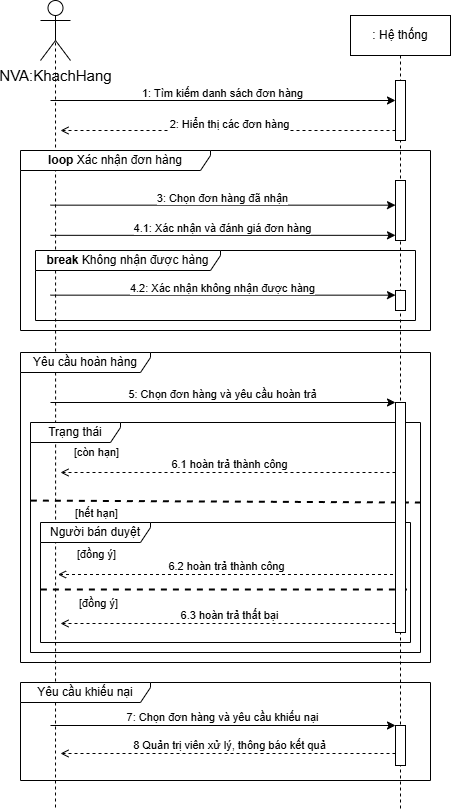

The diagram above was exported from draw.io. Its source (the exported page's mxGraphModel, read from the mxfile embedded in the PNG):
<mxGraphModel dx="1682" dy="1255" grid="0" gridSize="10" guides="1" tooltips="1" connect="1" arrows="1" fold="1" page="0" pageScale="1" pageWidth="827" pageHeight="1169" math="0" shadow="0">
  <root>
    <mxCell id="0" />
    <mxCell id="1" parent="0" />
    <mxCell id="fAQy3WwIqjnTeUhNlfqo-2" style="edgeStyle=orthogonalEdgeStyle;rounded=0;orthogonalLoop=1;jettySize=auto;html=1;exitX=0.5;exitY=0.5;exitDx=0;exitDy=0;exitPerimeter=0;endArrow=none;endFill=1;startFill=0;dashed=1;" parent="1" source="fAQy3WwIqjnTeUhNlfqo-19" edge="1">
      <mxGeometry relative="1" as="geometry">
        <mxPoint x="185" y="680" as="targetPoint" />
      </mxGeometry>
    </mxCell>
    <mxCell id="fAQy3WwIqjnTeUhNlfqo-3" value="[Nhận hàng thành công]" style="edgeLabel;html=1;align=center;verticalAlign=middle;resizable=0;points=[];" parent="fAQy3WwIqjnTeUhNlfqo-2" connectable="0" vertex="1">
      <mxGeometry x="-0.2213" relative="1" as="geometry">
        <mxPoint x="65" y="-173" as="offset" />
      </mxGeometry>
    </mxCell>
    <mxCell id="uuQ4_rTZq44maP2rqSCN-29" value="Người bán duyệt" style="shape=umlFrame;whiteSpace=wrap;html=1;pointerEvents=0;width=110;height=20;" parent="1" vertex="1">
      <mxGeometry x="170" y="392" width="370" height="120" as="geometry" />
    </mxCell>
    <mxCell id="fAQy3WwIqjnTeUhNlfqo-5" value="&lt;div&gt;: Hệ thống&lt;/div&gt;" style="shape=umlLifeline;perimeter=lifelinePerimeter;whiteSpace=wrap;html=1;container=1;dropTarget=0;collapsible=0;recursiveResize=0;outlineConnect=0;portConstraint=eastwest;newEdgeStyle={&quot;curved&quot;:0,&quot;rounded&quot;:0};labelBackgroundColor=none;" parent="1" vertex="1">
      <mxGeometry x="480" y="-115" width="100" height="795" as="geometry" />
    </mxCell>
    <mxCell id="fAQy3WwIqjnTeUhNlfqo-6" style="edgeStyle=orthogonalEdgeStyle;rounded=0;orthogonalLoop=1;jettySize=auto;html=1;curved=0;exitX=0;exitY=1;exitDx=0;exitDy=-5;exitPerimeter=0;endArrow=open;endFill=0;dashed=1;" parent="fAQy3WwIqjnTeUhNlfqo-5" edge="1">
      <mxGeometry relative="1" as="geometry">
        <mxPoint x="-290" y="115" as="targetPoint" />
        <mxPoint x="45" y="115" as="sourcePoint" />
      </mxGeometry>
    </mxCell>
    <mxCell id="fAQy3WwIqjnTeUhNlfqo-7" value="2: Hiển thị các đơn hàng" style="edgeLabel;html=1;align=center;verticalAlign=middle;resizable=0;points=[];" parent="fAQy3WwIqjnTeUhNlfqo-6" connectable="0" vertex="1">
      <mxGeometry x="-0.0009" y="-1" relative="1" as="geometry">
        <mxPoint y="-6" as="offset" />
      </mxGeometry>
    </mxCell>
    <mxCell id="fAQy3WwIqjnTeUhNlfqo-8" value="" style="html=1;points=[[0,0,0,0,5],[0,1,0,0,-5],[1,0,0,0,5],[1,1,0,0,-5]];perimeter=orthogonalPerimeter;outlineConnect=0;targetShapes=umlLifeline;portConstraint=eastwest;newEdgeStyle={&quot;curved&quot;:0,&quot;rounded&quot;:0};labelBackgroundColor=none;" parent="fAQy3WwIqjnTeUhNlfqo-5" vertex="1">
      <mxGeometry x="45" y="65" width="10" height="60" as="geometry" />
    </mxCell>
    <mxCell id="uuQ4_rTZq44maP2rqSCN-2" value="" style="html=1;points=[[0,0,0,0,5],[0,1,0,0,-5],[1,0,0,0,5],[1,1,0,0,-5]];perimeter=orthogonalPerimeter;outlineConnect=0;targetShapes=umlLifeline;portConstraint=eastwest;newEdgeStyle={&quot;curved&quot;:0,&quot;rounded&quot;:0};labelBackgroundColor=none;" parent="fAQy3WwIqjnTeUhNlfqo-5" vertex="1">
      <mxGeometry x="45" y="275" width="10" height="20" as="geometry" />
    </mxCell>
    <mxCell id="fAQy3WwIqjnTeUhNlfqo-9" value="" style="endArrow=classic;html=1;rounded=0;" parent="1" target="fAQy3WwIqjnTeUhNlfqo-8" edge="1">
      <mxGeometry width="50" height="50" relative="1" as="geometry">
        <mxPoint x="180" y="-30" as="sourcePoint" />
        <mxPoint x="520" y="-30" as="targetPoint" />
      </mxGeometry>
    </mxCell>
    <mxCell id="fAQy3WwIqjnTeUhNlfqo-10" value="1: Tìm kiếm danh sách đơn hàng" style="edgeLabel;html=1;align=center;verticalAlign=middle;resizable=0;points=[];" parent="fAQy3WwIqjnTeUhNlfqo-9" connectable="0" vertex="1">
      <mxGeometry x="-0.0062" relative="1" as="geometry">
        <mxPoint y="-8" as="offset" />
      </mxGeometry>
    </mxCell>
    <mxCell id="fAQy3WwIqjnTeUhNlfqo-11" value="&lt;b&gt;loop &lt;/b&gt;Xác nhận đơn hàng" style="shape=umlFrame;whiteSpace=wrap;html=1;pointerEvents=0;width=190;height=20;" parent="1" vertex="1">
      <mxGeometry x="150" y="20" width="410" height="180" as="geometry" />
    </mxCell>
    <mxCell id="fAQy3WwIqjnTeUhNlfqo-12" value="" style="endArrow=classic;html=1;rounded=0;" parent="1" edge="1">
      <mxGeometry width="50" height="50" relative="1" as="geometry">
        <mxPoint x="180" y="104.82999999999993" as="sourcePoint" />
        <mxPoint x="525" y="104.82999999999993" as="targetPoint" />
      </mxGeometry>
    </mxCell>
    <mxCell id="fAQy3WwIqjnTeUhNlfqo-13" value="4.1: Xác nhận và đánh giá đơn hàng" style="edgeLabel;html=1;align=center;verticalAlign=middle;resizable=0;points=[];" parent="fAQy3WwIqjnTeUhNlfqo-12" connectable="0" vertex="1">
      <mxGeometry x="-0.0062" relative="1" as="geometry">
        <mxPoint y="-8" as="offset" />
      </mxGeometry>
    </mxCell>
    <mxCell id="fAQy3WwIqjnTeUhNlfqo-14" value="" style="html=1;points=[[0,0,0,0,5],[0,1,0,0,-5],[1,0,0,0,5],[1,1,0,0,-5]];perimeter=orthogonalPerimeter;outlineConnect=0;targetShapes=umlLifeline;portConstraint=eastwest;newEdgeStyle={&quot;curved&quot;:0,&quot;rounded&quot;:0};labelBackgroundColor=none;" parent="1" vertex="1">
      <mxGeometry x="525" y="50" width="10" height="60" as="geometry" />
    </mxCell>
    <mxCell id="fAQy3WwIqjnTeUhNlfqo-19" value="&lt;font style=&quot;font-size: 15px;&quot;&gt;NVA:KhachHang&lt;/font&gt;" style="shape=umlActor;verticalLabelPosition=bottom;verticalAlign=top;html=1;outlineConnect=0;" parent="1" vertex="1">
      <mxGeometry x="170" y="-130" width="30" height="60" as="geometry" />
    </mxCell>
    <mxCell id="fAQy3WwIqjnTeUhNlfqo-25" value="" style="endArrow=classic;html=1;rounded=0;" parent="1" edge="1">
      <mxGeometry width="50" height="50" relative="1" as="geometry">
        <mxPoint x="180" y="74.65999999999997" as="sourcePoint" />
        <mxPoint x="525" y="74.65999999999997" as="targetPoint" />
      </mxGeometry>
    </mxCell>
    <mxCell id="fAQy3WwIqjnTeUhNlfqo-26" value="3: Chọn đơn hàng đã nhận" style="edgeLabel;html=1;align=center;verticalAlign=middle;resizable=0;points=[];" parent="fAQy3WwIqjnTeUhNlfqo-25" connectable="0" vertex="1">
      <mxGeometry x="-0.0062" relative="1" as="geometry">
        <mxPoint y="-8" as="offset" />
      </mxGeometry>
    </mxCell>
    <mxCell id="uuQ4_rTZq44maP2rqSCN-1" value="&lt;b&gt;break &lt;/b&gt;Không nhận được hàng" style="shape=umlFrame;whiteSpace=wrap;html=1;pointerEvents=0;width=185;height=20;" parent="1" vertex="1">
      <mxGeometry x="165" y="120" width="380" height="70" as="geometry" />
    </mxCell>
    <mxCell id="uuQ4_rTZq44maP2rqSCN-3" value="" style="endArrow=classic;html=1;rounded=0;" parent="1" edge="1">
      <mxGeometry width="50" height="50" relative="1" as="geometry">
        <mxPoint x="180" y="164.65999999999997" as="sourcePoint" />
        <mxPoint x="525" y="164.65999999999997" as="targetPoint" />
      </mxGeometry>
    </mxCell>
    <mxCell id="uuQ4_rTZq44maP2rqSCN-4" value="4.2: Xác nhận không nhận được hàng" style="edgeLabel;html=1;align=center;verticalAlign=middle;resizable=0;points=[];" parent="uuQ4_rTZq44maP2rqSCN-3" connectable="0" vertex="1">
      <mxGeometry x="-0.0062" relative="1" as="geometry">
        <mxPoint y="-8" as="offset" />
      </mxGeometry>
    </mxCell>
    <mxCell id="uuQ4_rTZq44maP2rqSCN-16" value="Yêu cầu hoàn hàng" style="shape=umlFrame;whiteSpace=wrap;html=1;pointerEvents=0;recursiveResize=0;container=1;collapsible=0;width=130;height=20;" parent="1" vertex="1">
      <mxGeometry x="150" y="222" width="410" height="310" as="geometry" />
    </mxCell>
    <mxCell id="uuQ4_rTZq44maP2rqSCN-17" value="" style="text;html=1;fillColor=default;" parent="uuQ4_rTZq44maP2rqSCN-16" vertex="1">
      <mxGeometry width="60" relative="1" as="geometry">
        <mxPoint x="21" y="20" as="offset" />
      </mxGeometry>
    </mxCell>
    <mxCell id="uuQ4_rTZq44maP2rqSCN-18" value="" style="endArrow=classic;html=1;rounded=0;" parent="uuQ4_rTZq44maP2rqSCN-16" target="uuQ4_rTZq44maP2rqSCN-28" edge="1">
      <mxGeometry width="50" height="50" relative="1" as="geometry">
        <mxPoint x="30" y="50" as="sourcePoint" />
        <mxPoint x="368.75" y="50" as="targetPoint" />
      </mxGeometry>
    </mxCell>
    <mxCell id="uuQ4_rTZq44maP2rqSCN-19" value="&lt;span style=&quot;background-color: light-dark(#ffffff, var(--ge-dark-color, #121212)); color: light-dark(rgb(0, 0, 0), rgb(255, 255, 255));&quot;&gt;5: Chọn đơn hàng và yêu cầu hoàn trả&lt;/span&gt;" style="edgeLabel;html=1;align=center;verticalAlign=middle;resizable=0;points=[];" parent="uuQ4_rTZq44maP2rqSCN-18" connectable="0" vertex="1">
      <mxGeometry x="-0.0062" relative="1" as="geometry">
        <mxPoint y="-9" as="offset" />
      </mxGeometry>
    </mxCell>
    <mxCell id="uuQ4_rTZq44maP2rqSCN-20" value="[còn hạn]" style="edgeLabel;html=1;align=center;verticalAlign=middle;resizable=0;points=[];" parent="uuQ4_rTZq44maP2rqSCN-16" connectable="0" vertex="1">
      <mxGeometry x="70" y="110" as="geometry">
        <mxPoint x="5" y="-11" as="offset" />
      </mxGeometry>
    </mxCell>
    <mxCell id="uuQ4_rTZq44maP2rqSCN-21" value="Trạng thái" style="shape=umlFrame;whiteSpace=wrap;html=1;pointerEvents=0;width=90;height=20;" parent="uuQ4_rTZq44maP2rqSCN-16" vertex="1">
      <mxGeometry x="10" y="70" width="390" height="230" as="geometry" />
    </mxCell>
    <mxCell id="uuQ4_rTZq44maP2rqSCN-22" value="[hết hạn]" style="edgeLabel;html=1;align=center;verticalAlign=middle;resizable=0;points=[];" parent="uuQ4_rTZq44maP2rqSCN-16" connectable="0" vertex="1">
      <mxGeometry x="70" y="171" as="geometry">
        <mxPoint x="5" y="-11" as="offset" />
      </mxGeometry>
    </mxCell>
    <mxCell id="uuQ4_rTZq44maP2rqSCN-23" value="" style="endArrow=none;dashed=1;html=1;rounded=0;exitX=0.001;exitY=0.434;exitDx=0;exitDy=0;exitPerimeter=0;entryX=1;entryY=0.447;entryDx=0;entryDy=0;entryPerimeter=0;shadow=0;strokeWidth=2;" parent="uuQ4_rTZq44maP2rqSCN-16" edge="1">
      <mxGeometry width="50" height="50" relative="1" as="geometry">
        <mxPoint x="10.389999999999986" y="148.10000000000014" as="sourcePoint" />
        <mxPoint x="400" y="150.04999999999995" as="targetPoint" />
      </mxGeometry>
    </mxCell>
    <mxCell id="uuQ4_rTZq44maP2rqSCN-24" style="edgeStyle=orthogonalEdgeStyle;rounded=0;orthogonalLoop=1;jettySize=auto;html=1;curved=0;exitX=0;exitY=1;exitDx=0;exitDy=-5;exitPerimeter=0;endArrow=open;endFill=0;dashed=1;" parent="uuQ4_rTZq44maP2rqSCN-16" edge="1">
      <mxGeometry relative="1" as="geometry">
        <mxPoint x="40" y="120" as="targetPoint" />
        <mxPoint x="375" y="120" as="sourcePoint" />
      </mxGeometry>
    </mxCell>
    <mxCell id="uuQ4_rTZq44maP2rqSCN-25" value="6.1 hoàn trả thành công" style="edgeLabel;html=1;align=center;verticalAlign=middle;resizable=0;points=[];" parent="uuQ4_rTZq44maP2rqSCN-24" connectable="0" vertex="1">
      <mxGeometry x="-0.0009" y="-1" relative="1" as="geometry">
        <mxPoint y="-8" as="offset" />
      </mxGeometry>
    </mxCell>
    <mxCell id="uuQ4_rTZq44maP2rqSCN-30" value="" style="endArrow=none;dashed=1;html=1;rounded=0;exitX=0.001;exitY=0.434;exitDx=0;exitDy=0;exitPerimeter=0;shadow=0;strokeWidth=2;" parent="uuQ4_rTZq44maP2rqSCN-16" edge="1">
      <mxGeometry width="50" height="50" relative="1" as="geometry">
        <mxPoint x="20.389999999999986" y="237.00000000000014" as="sourcePoint" />
        <mxPoint x="391" y="237" as="targetPoint" />
      </mxGeometry>
    </mxCell>
    <mxCell id="uuQ4_rTZq44maP2rqSCN-28" value="" style="html=1;points=[[0,0,0,0,5],[0,1,0,0,-5],[1,0,0,0,5],[1,1,0,0,-5]];perimeter=orthogonalPerimeter;outlineConnect=0;targetShapes=umlLifeline;portConstraint=eastwest;newEdgeStyle={&quot;curved&quot;:0,&quot;rounded&quot;:0};labelBackgroundColor=#CC0066;" parent="uuQ4_rTZq44maP2rqSCN-16" vertex="1">
      <mxGeometry x="375" y="50" width="10" height="230" as="geometry" />
    </mxCell>
    <mxCell id="uuQ4_rTZq44maP2rqSCN-35" value="[đồng ý]" style="edgeLabel;html=1;align=center;verticalAlign=middle;resizable=0;points=[];" parent="uuQ4_rTZq44maP2rqSCN-16" connectable="0" vertex="1">
      <mxGeometry x="72.5" y="261" as="geometry">
        <mxPoint x="5" y="-11" as="offset" />
      </mxGeometry>
    </mxCell>
    <mxCell id="uuQ4_rTZq44maP2rqSCN-36" style="edgeStyle=orthogonalEdgeStyle;rounded=0;orthogonalLoop=1;jettySize=auto;html=1;curved=0;exitX=0;exitY=1;exitDx=0;exitDy=-5;exitPerimeter=0;endArrow=open;endFill=0;dashed=1;" parent="uuQ4_rTZq44maP2rqSCN-16" edge="1">
      <mxGeometry relative="1" as="geometry">
        <mxPoint x="40" y="271" as="targetPoint" />
        <mxPoint x="375" y="271" as="sourcePoint" />
      </mxGeometry>
    </mxCell>
    <mxCell id="uuQ4_rTZq44maP2rqSCN-37" value="6.3 hoàn trả thất bại" style="edgeLabel;html=1;align=center;verticalAlign=middle;resizable=0;points=[];" parent="uuQ4_rTZq44maP2rqSCN-36" connectable="0" vertex="1">
      <mxGeometry x="-0.0009" y="-1" relative="1" as="geometry">
        <mxPoint y="-8" as="offset" />
      </mxGeometry>
    </mxCell>
    <mxCell id="uuQ4_rTZq44maP2rqSCN-31" value="[đồng ý]" style="edgeLabel;html=1;align=center;verticalAlign=middle;resizable=0;points=[];" parent="1" connectable="0" vertex="1">
      <mxGeometry x="220" y="434" as="geometry">
        <mxPoint x="5" y="-11" as="offset" />
      </mxGeometry>
    </mxCell>
    <mxCell id="uuQ4_rTZq44maP2rqSCN-33" style="edgeStyle=orthogonalEdgeStyle;rounded=0;orthogonalLoop=1;jettySize=auto;html=1;curved=0;exitX=0;exitY=1;exitDx=0;exitDy=-5;exitPerimeter=0;endArrow=open;endFill=0;dashed=1;" parent="1" edge="1">
      <mxGeometry relative="1" as="geometry">
        <mxPoint x="187.5" y="444" as="targetPoint" />
        <mxPoint x="522.5" y="444" as="sourcePoint" />
      </mxGeometry>
    </mxCell>
    <mxCell id="uuQ4_rTZq44maP2rqSCN-34" value="6.2 hoàn trả thành công" style="edgeLabel;html=1;align=center;verticalAlign=middle;resizable=0;points=[];" parent="uuQ4_rTZq44maP2rqSCN-33" connectable="0" vertex="1">
      <mxGeometry x="-0.0009" y="-1" relative="1" as="geometry">
        <mxPoint y="-8" as="offset" />
      </mxGeometry>
    </mxCell>
    <mxCell id="uuQ4_rTZq44maP2rqSCN-38" value="Yêu cầu khiếu nại" style="shape=umlFrame;whiteSpace=wrap;html=1;pointerEvents=0;recursiveResize=0;container=1;collapsible=0;width=130;height=20;" parent="1" vertex="1">
      <mxGeometry x="150" y="552" width="410" height="98" as="geometry" />
    </mxCell>
    <mxCell id="uuQ4_rTZq44maP2rqSCN-39" value="" style="text;html=1;fillColor=default;" parent="uuQ4_rTZq44maP2rqSCN-38" vertex="1">
      <mxGeometry width="60" relative="1" as="geometry">
        <mxPoint x="21" y="20" as="offset" />
      </mxGeometry>
    </mxCell>
    <mxCell id="uuQ4_rTZq44maP2rqSCN-40" value="" style="endArrow=classic;html=1;rounded=0;" parent="uuQ4_rTZq44maP2rqSCN-38" target="uuQ4_rTZq44maP2rqSCN-49" edge="1">
      <mxGeometry width="50" height="50" relative="1" as="geometry">
        <mxPoint x="30" y="43" as="sourcePoint" />
        <mxPoint x="368.75" y="43" as="targetPoint" />
      </mxGeometry>
    </mxCell>
    <mxCell id="uuQ4_rTZq44maP2rqSCN-41" value="7&lt;span style=&quot;background-color: light-dark(#ffffff, var(--ge-dark-color, #121212)); color: light-dark(rgb(0, 0, 0), rgb(255, 255, 255));&quot;&gt;: Chọn đơn hàng và yêu cầu khiếu nại&lt;/span&gt;" style="edgeLabel;html=1;align=center;verticalAlign=middle;resizable=0;points=[];" parent="uuQ4_rTZq44maP2rqSCN-40" connectable="0" vertex="1">
      <mxGeometry x="-0.0062" relative="1" as="geometry">
        <mxPoint y="-9" as="offset" />
      </mxGeometry>
    </mxCell>
    <mxCell id="uuQ4_rTZq44maP2rqSCN-49" value="" style="html=1;points=[[0,0,0,0,5],[0,1,0,0,-5],[1,0,0,0,5],[1,1,0,0,-5]];perimeter=orthogonalPerimeter;outlineConnect=0;targetShapes=umlLifeline;portConstraint=eastwest;newEdgeStyle={&quot;curved&quot;:0,&quot;rounded&quot;:0};labelBackgroundColor=#CC0066;" parent="uuQ4_rTZq44maP2rqSCN-38" vertex="1">
      <mxGeometry x="375" y="43" width="10" height="40" as="geometry" />
    </mxCell>
    <mxCell id="uuQ4_rTZq44maP2rqSCN-53" style="edgeStyle=orthogonalEdgeStyle;rounded=0;orthogonalLoop=1;jettySize=auto;html=1;curved=0;exitX=0;exitY=1;exitDx=0;exitDy=-5;exitPerimeter=0;endArrow=open;endFill=0;dashed=1;" parent="uuQ4_rTZq44maP2rqSCN-38" edge="1">
      <mxGeometry relative="1" as="geometry">
        <mxPoint x="40" y="71" as="targetPoint" />
        <mxPoint x="375" y="71" as="sourcePoint" />
      </mxGeometry>
    </mxCell>
    <mxCell id="uuQ4_rTZq44maP2rqSCN-54" value="8 Quản trị viên xử lý, thông báo kết quả" style="edgeLabel;html=1;align=center;verticalAlign=middle;resizable=0;points=[];" parent="uuQ4_rTZq44maP2rqSCN-53" connectable="0" vertex="1">
      <mxGeometry x="-0.0009" y="-1" relative="1" as="geometry">
        <mxPoint y="-8" as="offset" />
      </mxGeometry>
    </mxCell>
  </root>
</mxGraphModel>